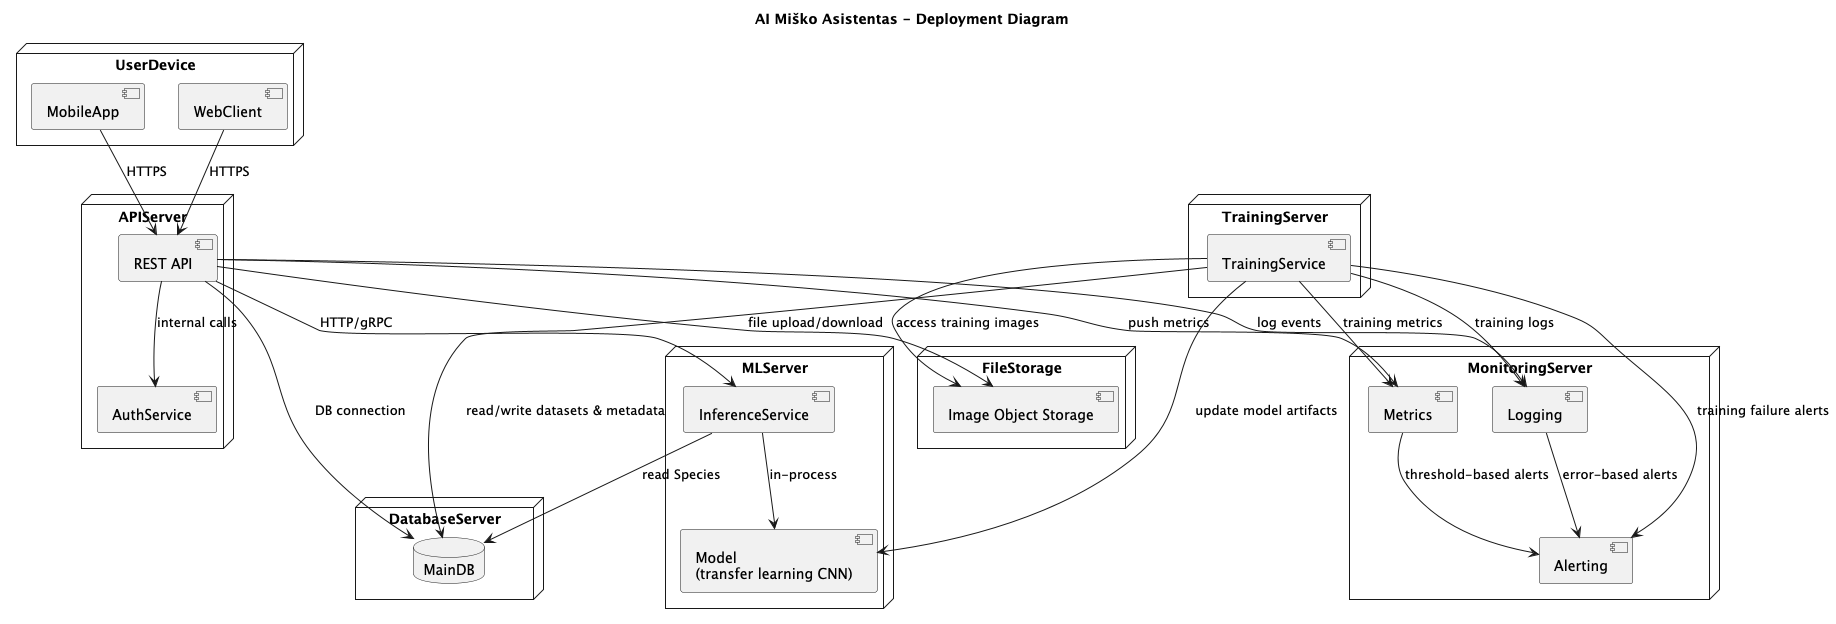

The diagram above was rendered by PlantUML. Its source (embedded in the PNG):
@startuml
title AI Miško Asistentas - Deployment Diagram

node "UserDevice" {
  component "MobileApp" as MobileApp
  component "WebClient" as WebClient
}

node "APIServer" {
  component "REST API" as RestAPI
  component "AuthService" as AuthSvc
}

node "MLServer" {
  component "InferenceService" as InferSvc
  component "Model\n(transfer learning CNN)" as CNNModel
}

node "TrainingServer" {
  component "TrainingService" as TrainSvc
}

node "DatabaseServer" {
  database "MainDB" as MainDB
}

node "FileStorage" {
  component "Image Object Storage" as ImgStore
}

node "MonitoringServer" {
  component "Logging" as Logging
  component "Metrics" as Metrics
  component "Alerting" as Alerting
}

' Connections
MobileApp --> RestAPI : HTTPS
WebClient --> RestAPI : HTTPS

RestAPI --> AuthSvc : internal calls
RestAPI --> InferSvc : HTTP/gRPC
RestAPI --> MainDB : DB connection
RestAPI --> ImgStore : file upload/download
RestAPI --> Logging : log events
RestAPI --> Metrics : push metrics

InferSvc --> CNNModel : in-process
InferSvc --> MainDB : read Species

TrainSvc --> MainDB : read/write datasets & metadata
TrainSvc --> ImgStore : access training images
TrainSvc --> CNNModel : update model artifacts
TrainSvc --> Metrics : training metrics
TrainSvc --> Logging : training logs
TrainSvc --> Alerting : training failure alerts

Metrics --> Alerting : threshold-based alerts
Logging --> Alerting : error-based alerts

@enduml